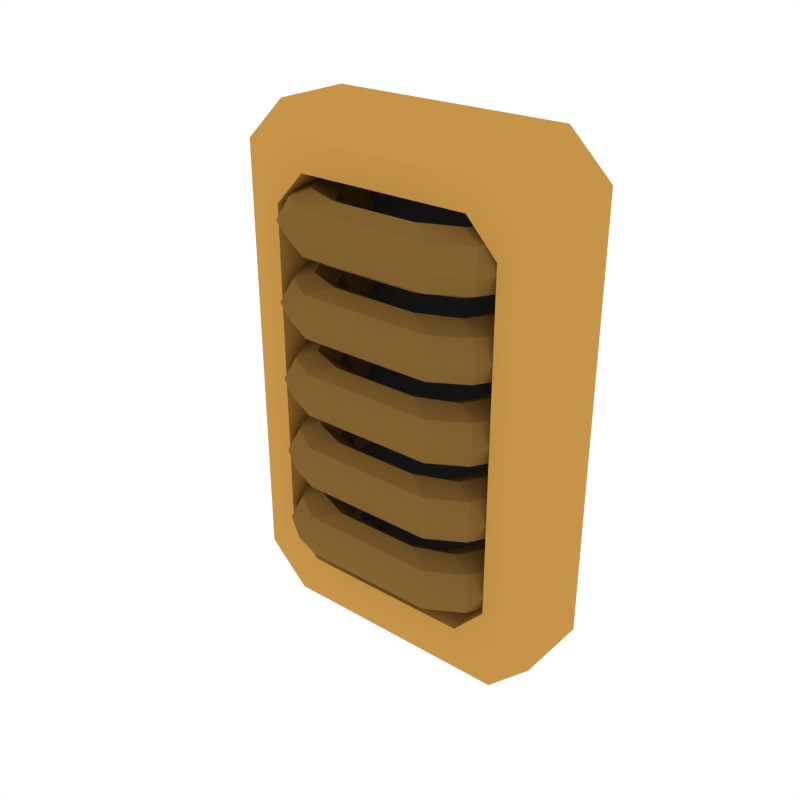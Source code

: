 # Source: Details_Vent_4.blend  (saved by Blender 3.6.13; exported with 4.5.12 LTS)
import bpy
from mathutils import Matrix  # noqa: F401  (used for matrix-valued properties, if any)

bpy.ops.wm.read_factory_settings(use_empty=True)
scene = bpy.context.scene
scene.name = 'Scene'

# ---- collections
col_collection_1 = bpy.data.collections.new('Collection 1'); scene.collection.children.link(col_collection_1)

# ---- materials (node trees are filled in below, after node groups)
mat_accent = bpy.data.materials.new('Accent')
mat_accent.alpha_threshold = 0.0
mat_accent.diffuse_color = (0.5596, 0.2977, 0.06679, 1.0)
mat_accent.roughness = 0.5
mat_darkaccent = bpy.data.materials.new('DarkAccent')
mat_darkaccent.alpha_threshold = 0.0
mat_darkaccent.diffuse_color = (0.2266, 0.1234, 0.03015, 1.0)
mat_darkaccent.roughness = 0.5
mat_black = bpy.data.materials.new('Black')
mat_black.alpha_threshold = 0.0
mat_black.diffuse_color = (0.04203, 0.04203, 0.04203, 1.0)
mat_black.roughness = 0.5

# ---- node groups
ng_auto_smooth = bpy.data.node_groups.new('Auto Smooth', 'GeometryNodeTree')
_s = ng_auto_smooth.interface.new_socket(name='Geometry', in_out='OUTPUT', socket_type='NodeSocketGeometry')
_s = ng_auto_smooth.interface.new_socket(name='Geometry', in_out='INPUT', socket_type='NodeSocketGeometry')
_s = ng_auto_smooth.interface.new_socket(name='Angle', in_out='INPUT', socket_type='NodeSocketFloat')
_s.subtype = 'ANGLE'
_s.min_value = 0.0
_s.max_value = 3.142
ng_auto_smooth.is_modifier = True
_N = ng_auto_smooth.nodes; _L = ng_auto_smooth.links
n0 = _N.new('NodeGroupOutput'); n0.name = 'Group Output'; n0.location = (480, -100)
n1 = _N.new('NodeGroupInput'); n1.name = 'Group Input'; n1.location = (-420, -300)
n2 = _N.new('NodeGroupInput'); n2.name = 'Group Input.001'; n2.location = (-60, -100)
n3 = _N.new('GeometryNodeSetShadeSmooth'); n3.name = 'Set Shade Smooth'; n3.location = (120, -100)
n3.domain = 'EDGE'
n4 = _N.new('GeometryNodeSetShadeSmooth'); n4.name = 'Set Shade Smooth.001'; n4.location = (300, -100)
n5 = _N.new('GeometryNodeInputMeshEdgeAngle'); n5.name = 'Edge Angle'; n5.location = (-420, -220)
n6 = _N.new('GeometryNodeInputEdgeSmooth'); n6.name = 'Is Edge Smooth'; n6.location = (-60, -160)
n7 = _N.new('GeometryNodeInputShadeSmooth'); n7.name = 'Is Face Smooth'; n7.location = (-240, -340)
n8 = _N.new('FunctionNodeBooleanMath'); n8.name = 'Boolean Math'; n8.location = (-60, -220)
n9 = _N.new('FunctionNodeCompare'); n9.name = 'Compare'; n9.location = (-240, -180)
n9.operation = 'LESS_EQUAL'
_L.new(n5.outputs[0], n9.inputs[0])
_L.new(n4.outputs[0], n0.inputs[0])
_L.new(n1.outputs[1], n9.inputs[1])
_L.new(n9.outputs[0], n8.inputs[0])
_L.new(n7.outputs[0], n8.inputs[1])
_L.new(n2.outputs[0], n3.inputs[0])
_L.new(n6.outputs[0], n3.inputs[1])
_L.new(n3.outputs[0], n4.inputs[0])
_L.new(n8.outputs[0], n3.inputs[2])
n0.is_active_output = True

# ---- material node trees

# ---- world
world_world = bpy.data.worlds.new('World'); scene.world = world_world
world_world.color = (1.0, 1.0, 1.0)
world_world.use_sun_shadow = False
world_world.sun_shadow_jitter_overblur = 0.0
world_world.cycles.sampling_method = 'NONE'
world_world.cycles.sample_map_resolution = 256

# ---- meshes
me_cube_065 = bpy.data.meshes.new('Cube.065')
me_cube_065.from_pydata([(-0.1191, -0.02787, -0.1394), (-0.08798, -0.02787, -0.1695), (-0.08798, -0.02787, 0.2058), (-0.1191, -0.02787, 0.1757), (-0.08798, 0.02787, -0.1695), (-0.1191, 0.02787, -0.1394), (-0.1191, 0.02787, 0.1757), (-0.08798, 0.02787, 0.2058), (0.08798, -0.02787, -0.1695), (0.1191, -0.02787, -0.1394), (0.1191, -0.02787, 0.1757), (0.08798, -0.02787, 0.2058), (0.1191, 0.02787, -0.1394), (0.08798, 0.02787, -0.1695), (0.08798, 0.02787, 0.2058), (0.1191, 0.02787, 0.1757), (-0.07219, -0.03687, -0.1488), (-0.09774, -0.03687, -0.1217), (-0.09774, -0.03687, 0.1579), (-0.07219, -0.03687, 0.185), (0.09774, -0.03687, -0.1217), (0.07219, -0.03687, -0.1488), (0.07219, -0.03687, 0.185), (0.09774, -0.03687, 0.1579), (-0.06393, -0.03687, -0.1276), (-0.08657, -0.03687, -0.1036), (-0.08657, -0.03687, 0.1399), (-0.06393, -0.03687, 0.1638), (0.08657, -0.03687, -0.1036), (0.06393, -0.03687, -0.1276), (0.06393, -0.03687, 0.1638), (0.08657, -0.03687, 0.1399), (-0.06393, 0.019, -0.1276), (-0.08657, 0.019, -0.1036), (-0.08657, 0.019, 0.1399), (-0.06393, 0.019, 0.1638), (0.08657, 0.019, -0.1036), (0.06393, 0.019, -0.1276), (0.06393, 0.019, 0.1638), (0.08657, 0.019, 0.1399), (-0.05319, 0.02095, 0.1327), (-0.05953, 0.02095, 0.148), (-0.07483, 0.02095, 0.1543), (-0.09013, 0.02095, 0.148), (-0.09647, 0.01727, 0.1327), (-0.09013, 0.02095, 0.1175), (-0.07483, 0.02095, 0.1112), (-0.05953, 0.02095, 0.1175), (-0.04882, -0.009515, 0.1327), (-0.05591, -0.009515, 0.148), (-0.07303, -0.009515, 0.1543), (-0.09014, -0.009515, 0.148), (-0.09723, -0.0132, 0.1327), (-0.09014, -0.009515, 0.1175), (-0.07303, -0.009515, 0.1112), (-0.05591, -0.009515, 0.1175), (-0.04071, -0.02259, 0.1327), (-0.04624, -0.02558, 0.148), (-0.05958, -0.03281, 0.1543), (-0.07293, -0.04004, 0.148), (-0.07845, -0.04672, 0.1327), (-0.07293, -0.04004, 0.1175), (-0.05958, -0.03281, 0.1112), (-0.04624, -0.02558, 0.1175), (-0.02535, -0.03004, 0.1327), (-0.02535, -0.03428, 0.148), (-0.03098, -0.04451, 0.1543), (-0.0481, -0.05473, 0.148), (-0.05513, -0.06265, 0.1327), (-0.0481, -0.05473, 0.1175), (-0.03098, -0.04451, 0.1112), (-0.02535, -0.03428, 0.1175), (0.05569, 0.02095, 0.1327), (0.06203, 0.02095, 0.148), (0.07733, 0.02095, 0.1543), (0.09263, 0.02095, 0.148), (0.09897, 0.01727, 0.1327), (0.09263, 0.02095, 0.1175), (0.07733, 0.02095, 0.1112), (0.06203, 0.02095, 0.1175), (0.05095, -0.009515, 0.1327), (0.05805, -0.009515, 0.148), (0.07516, -0.009515, 0.1543), (0.09227, -0.009515, 0.148), (0.09937, -0.0132, 0.1327), (0.09227, -0.009515, 0.1175), (0.07516, -0.009515, 0.1112), (0.05804, -0.009515, 0.1175), (0.04284, -0.02259, 0.1327), (0.04837, -0.02558, 0.148), (0.06172, -0.03281, 0.1543), (0.07506, -0.04004, 0.148), (0.08059, -0.04672, 0.1327), (0.07506, -0.04004, 0.1175), (0.06172, -0.03281, 0.1112), (0.04837, -0.02558, 0.1175), (0.02748, -0.03004, 0.1327), (0.02748, -0.03428, 0.148), (0.03311, -0.04451, 0.1543), (0.05023, -0.05473, 0.148), (0.05727, -0.06265, 0.1327), (0.05023, -0.05473, 0.1175), (0.03311, -0.04451, 0.1112), (0.02748, -0.03428, 0.1175), (-0.05319, 0.02095, 0.07668), (-0.05953, 0.02095, 0.09193), (-0.07483, 0.02095, 0.09824), (-0.09013, 0.02095, 0.09193), (-0.09647, 0.01727, 0.07668), (-0.09013, 0.02095, 0.06144), (-0.07483, 0.02095, 0.05512), (-0.05953, 0.02095, 0.06144), (-0.04882, -0.009515, 0.07668), (-0.05591, -0.009515, 0.09193), (-0.07303, -0.009515, 0.09824), (-0.09014, -0.009515, 0.09193), (-0.09723, -0.0132, 0.07668), (-0.09014, -0.009515, 0.06144), (-0.07303, -0.009515, 0.05512), (-0.05591, -0.009515, 0.06144), (-0.04071, -0.02259, 0.07668), (-0.04624, -0.02558, 0.09193), (-0.05958, -0.03281, 0.09824), (-0.07293, -0.04004, 0.09193), (-0.07845, -0.04672, 0.07668), (-0.07293, -0.04004, 0.06144), (-0.05958, -0.03281, 0.05512), (-0.04624, -0.02558, 0.06144), (-0.02535, -0.03004, 0.07668), (-0.02535, -0.03428, 0.09193), (-0.03098, -0.04451, 0.09824), (-0.0481, -0.05473, 0.09193), (-0.05513, -0.06265, 0.07668), (-0.0481, -0.05473, 0.06144), (-0.03098, -0.04451, 0.05512), (-0.02535, -0.03428, 0.06144), (0.05569, 0.02095, 0.07668), (0.06203, 0.02095, 0.09193), (0.07733, 0.02095, 0.09824), (0.09263, 0.02095, 0.09193), (0.09897, 0.01727, 0.07668), (0.09263, 0.02095, 0.06144), (0.07733, 0.02095, 0.05512), (0.06203, 0.02095, 0.06144), (0.05095, -0.009515, 0.07668), (0.05805, -0.009515, 0.09193), (0.07516, -0.009515, 0.09824), (0.09227, -0.009515, 0.09193), (0.09937, -0.0132, 0.07668), (0.09227, -0.009515, 0.06144), (0.07516, -0.009515, 0.05512), (0.05804, -0.009515, 0.06144), (0.04284, -0.02259, 0.07668), (0.04837, -0.02558, 0.09193), (0.06172, -0.03281, 0.09824), (0.07506, -0.04004, 0.09193), (0.08059, -0.04672, 0.07668), (0.07506, -0.04004, 0.06144), (0.06172, -0.03281, 0.05512), (0.04837, -0.02558, 0.06144), (0.02748, -0.03004, 0.07668), (0.02748, -0.03428, 0.09193), (0.03311, -0.04451, 0.09824), (0.05023, -0.05473, 0.09193), (0.05727, -0.06265, 0.07668), (0.05023, -0.05473, 0.06144), (0.03311, -0.04451, 0.05512), (0.02748, -0.03428, 0.06144), (-0.05319, 0.02095, 0.02062), (-0.05953, 0.02095, 0.03587), (-0.07483, 0.02095, 0.04218), (-0.09013, 0.02095, 0.03587), (-0.09647, 0.01727, 0.02062), (-0.09013, 0.02095, 0.005377), (-0.07483, 0.02095, -0.0009388), (-0.05953, 0.02095, 0.005377), (-0.04882, -0.009515, 0.02062), (-0.05591, -0.009515, 0.03587), (-0.07303, -0.009515, 0.04218), (-0.09014, -0.009515, 0.03587), (-0.09723, -0.0132, 0.02062), (-0.09014, -0.009515, 0.005377), (-0.07303, -0.009515, -0.0009388), (-0.05591, -0.009515, 0.005377), (-0.04071, -0.02259, 0.02062), (-0.04624, -0.02558, 0.03587), (-0.05958, -0.03281, 0.04218), (-0.07293, -0.04004, 0.03587), (-0.07845, -0.04672, 0.02062), (-0.07293, -0.04004, 0.005377), (-0.05958, -0.03281, -0.0009391), (-0.04624, -0.02558, 0.005377), (-0.02535, -0.03004, 0.02062), (-0.02535, -0.03428, 0.03587), (-0.03098, -0.04451, 0.04218), (-0.0481, -0.05473, 0.03587), (-0.05513, -0.06265, 0.02062), (-0.0481, -0.05473, 0.005377), (-0.03098, -0.04451, -0.0009389), (-0.02535, -0.03428, 0.005377), (0.05569, 0.02095, 0.02062), (0.06203, 0.02095, 0.03587), (0.07733, 0.02095, 0.04218), (0.09263, 0.02095, 0.03587), (0.09897, 0.01727, 0.02062), (0.09263, 0.02095, 0.005377), (0.07733, 0.02095, -0.0009389), (0.06203, 0.02095, 0.005377), (0.05095, -0.009515, 0.02062), (0.05805, -0.009515, 0.03587), (0.07516, -0.009515, 0.04218), (0.09227, -0.009515, 0.03587), (0.09937, -0.0132, 0.02062), (0.09227, -0.009515, 0.005377), (0.07516, -0.009515, -0.0009391), (0.05804, -0.009515, 0.005377), (0.04284, -0.02259, 0.02062), (0.04837, -0.02558, 0.03587), (0.06172, -0.03281, 0.04218), (0.07506, -0.04004, 0.03587), (0.08059, -0.04672, 0.02062), (0.07506, -0.04004, 0.005377), (0.06172, -0.03281, -0.0009389), (0.04837, -0.02558, 0.005377), (0.02748, -0.03004, 0.02062), (0.02748, -0.03428, 0.03587), (0.03311, -0.04451, 0.04218), (0.05023, -0.05473, 0.03587), (0.05727, -0.06265, 0.02062), (0.05023, -0.05473, 0.005377), (0.03311, -0.04451, -0.0009389), (0.02748, -0.03428, 0.005377), (-0.05319, 0.02095, -0.03544), (-0.05953, 0.02095, -0.02019), (-0.07483, 0.02095, -0.01388), (-0.09013, 0.02095, -0.02019), (-0.09647, 0.01727, -0.03544), (-0.09013, 0.02095, -0.05068), (-0.07483, 0.02095, -0.057), (-0.05953, 0.02095, -0.05068), (-0.04882, -0.009515, -0.03544), (-0.05591, -0.009515, -0.02019), (-0.07303, -0.009515, -0.01388), (-0.09014, -0.009515, -0.02019), (-0.09723, -0.0132, -0.03544), (-0.09014, -0.009515, -0.05068), (-0.07303, -0.009515, -0.057), (-0.05591, -0.009515, -0.05068), (-0.04071, -0.02259, -0.03544), (-0.04624, -0.02558, -0.02019), (-0.05958, -0.03281, -0.01388), (-0.07293, -0.04004, -0.02019), (-0.07845, -0.04672, -0.03544), (-0.07293, -0.04004, -0.05068), (-0.05958, -0.03281, -0.057), (-0.04624, -0.02558, -0.05068), (-0.02535, -0.03004, -0.03544), (-0.02535, -0.03428, -0.02019), (-0.03098, -0.04451, -0.01388), (-0.0481, -0.05473, -0.02019), (-0.05513, -0.06265, -0.03544), (-0.0481, -0.05473, -0.05068), (-0.03098, -0.04451, -0.057), (-0.02535, -0.03428, -0.05068), (0.05569, 0.02095, -0.03544), (0.06203, 0.02095, -0.02019), (0.07733, 0.02095, -0.01388), (0.09263, 0.02095, -0.02019), (0.09897, 0.01727, -0.03544), (0.09263, 0.02095, -0.05068), (0.07733, 0.02095, -0.057), (0.06203, 0.02095, -0.05068), (0.05095, -0.009515, -0.03544), (0.05805, -0.009515, -0.02019), (0.07516, -0.009515, -0.01388), (0.09227, -0.009515, -0.02019), (0.09937, -0.0132, -0.03544), (0.09227, -0.009515, -0.05068), (0.07516, -0.009515, -0.057), (0.05804, -0.009515, -0.05068), (0.04284, -0.02259, -0.03544), (0.04837, -0.02558, -0.02019), (0.06172, -0.03281, -0.01388), (0.07506, -0.04004, -0.02019), (0.08059, -0.04672, -0.03544), (0.07506, -0.04004, -0.05068), (0.06172, -0.03281, -0.057), (0.04837, -0.02558, -0.05068), (0.02748, -0.03004, -0.03544), (0.02748, -0.03428, -0.02019), (0.03311, -0.04451, -0.01388), (0.05023, -0.05473, -0.02019), (0.05727, -0.06265, -0.03544), (0.05023, -0.05473, -0.05068), (0.03311, -0.04451, -0.057), (0.02748, -0.03428, -0.05068), (-0.05319, 0.02095, -0.0915), (-0.05953, 0.02095, -0.07625), (-0.07483, 0.02095, -0.06994), (-0.09013, 0.02095, -0.07625), (-0.09647, 0.01727, -0.0915), (-0.09013, 0.02095, -0.1067), (-0.07483, 0.02095, -0.1131), (-0.05953, 0.02095, -0.1067), (-0.04882, -0.009515, -0.0915), (-0.05591, -0.009515, -0.07625), (-0.07303, -0.009515, -0.06994), (-0.09014, -0.009515, -0.07625), (-0.09723, -0.0132, -0.0915), (-0.09014, -0.009515, -0.1067), (-0.07303, -0.009515, -0.1131), (-0.05591, -0.009515, -0.1067), (-0.04071, -0.02259, -0.0915), (-0.04624, -0.02558, -0.07625), (-0.05958, -0.03281, -0.06994), (-0.07293, -0.04004, -0.07625), (-0.07845, -0.04672, -0.0915), (-0.07293, -0.04004, -0.1067), (-0.05958, -0.03281, -0.1131), (-0.04624, -0.02558, -0.1067), (-0.02535, -0.03004, -0.0915), (-0.02535, -0.03428, -0.07625), (-0.03098, -0.04451, -0.06994), (-0.0481, -0.05473, -0.07625), (-0.05513, -0.06265, -0.0915), (-0.0481, -0.05473, -0.1067), (-0.03098, -0.04451, -0.1131), (-0.02535, -0.03428, -0.1067), (0.05569, 0.02095, -0.0915), (0.06203, 0.02095, -0.07625), (0.07733, 0.02095, -0.06994), (0.09263, 0.02095, -0.07625), (0.09897, 0.01727, -0.0915), (0.09263, 0.02095, -0.1067), (0.07733, 0.02095, -0.1131), (0.06203, 0.02095, -0.1067), (0.05095, -0.009515, -0.0915), (0.05805, -0.009515, -0.07625), (0.07516, -0.009515, -0.06994), (0.09227, -0.009515, -0.07625), (0.09937, -0.0132, -0.0915), (0.09227, -0.009515, -0.1067), (0.07516, -0.009515, -0.1131), (0.05804, -0.009515, -0.1067), (0.04284, -0.02259, -0.0915), (0.04837, -0.02558, -0.07625), (0.06172, -0.03281, -0.06994), (0.07506, -0.04004, -0.07625), (0.08059, -0.04672, -0.0915), (0.07506, -0.04004, -0.1067), (0.06172, -0.03281, -0.1131), (0.04837, -0.02558, -0.1067), (0.02748, -0.03004, -0.0915), (0.02748, -0.03428, -0.07625), (0.03311, -0.04451, -0.06994), (0.05023, -0.05473, -0.07625), (0.05727, -0.06265, -0.0915), (0.05023, -0.05473, -0.1067), (0.03311, -0.04451, -0.1131), (0.02748, -0.03428, -0.1067)], [], [(10, 11, 22, 23), (12, 15, 10, 9), (14, 7, 2, 11), (0, 3, 6, 5), (4, 1, 0, 5), (2, 7, 6, 3), (8, 13, 12, 9), (14, 11, 10, 15), (4, 13, 8, 1), (23, 22, 30, 31), (11, 2, 19, 22), (8, 9, 20, 21), (1, 8, 21, 16), (2, 3, 18, 19), (0, 1, 16, 17), (9, 10, 23, 20), (3, 0, 17, 18), (30, 27, 35, 38), (19, 18, 26, 27), (20, 23, 31, 28), (16, 21, 29, 24), (21, 20, 28, 29), (17, 16, 24, 25), (22, 19, 27, 30), (18, 17, 25, 26), (37, 36, 39, 38, 35, 34, 33, 32), (26, 25, 33, 34), (31, 30, 38, 39), (27, 26, 34, 35), (28, 31, 39, 36), (24, 29, 37, 32), (29, 28, 36, 37), (25, 24, 32, 33), (40, 48, 55, 47), (41, 49, 48, 40), (42, 50, 49, 41), (43, 51, 50, 42), (44, 52, 51, 43), (45, 53, 52, 44), (46, 54, 53, 45), (47, 55, 54, 46), (53, 54, 62, 61), (54, 55, 63, 62), (55, 48, 56, 63), (50, 51, 59, 58), (52, 53, 61, 60), (49, 50, 58, 57), (48, 49, 57, 56), (51, 52, 60, 59), (57, 58, 66, 65), (62, 63, 71, 70), (60, 61, 69, 68), (61, 62, 70, 69), (63, 56, 64, 71), (59, 60, 68, 67), (58, 59, 67, 66), (56, 57, 65, 64), (101, 69, 70, 102), (103, 71, 64, 96), (99, 67, 68, 100), (98, 66, 67, 99), (96, 64, 65, 97), (97, 65, 66, 98), (102, 70, 71, 103), (72, 79, 87, 80), (73, 72, 80, 81), (74, 73, 81, 82), (75, 74, 82, 83), (76, 75, 83, 84), (77, 76, 84, 85), (78, 77, 85, 86), (79, 78, 86, 87), (85, 93, 94, 86), (86, 94, 95, 87), (87, 95, 88, 80), (82, 90, 91, 83), (84, 92, 93, 85), (81, 89, 90, 82), (80, 88, 89, 81), (83, 91, 92, 84), (89, 97, 98, 90), (94, 102, 103, 95), (92, 100, 101, 93), (93, 101, 102, 94), (95, 103, 96, 88), (91, 99, 100, 92), (90, 98, 99, 91), (88, 96, 97, 89), (100, 68, 69, 101), (104, 112, 119, 111), (105, 113, 112, 104), (106, 114, 113, 105), (107, 115, 114, 106), (108, 116, 115, 107), (109, 117, 116, 108), (110, 118, 117, 109), (111, 119, 118, 110), (117, 118, 126, 125), (118, 119, 127, 126), (119, 112, 120, 127), (114, 115, 123, 122), (116, 117, 125, 124), (113, 114, 122, 121), (112, 113, 121, 120), (115, 116, 124, 123), (121, 122, 130, 129), (126, 127, 135, 134), (124, 125, 133, 132), (125, 126, 134, 133), (127, 120, 128, 135), (123, 124, 132, 131), (122, 123, 131, 130), (120, 121, 129, 128), (165, 133, 134, 166), (167, 135, 128, 160), (163, 131, 132, 164), (162, 130, 131, 163), (160, 128, 129, 161), (161, 129, 130, 162), (166, 134, 135, 167), (136, 143, 151, 144), (137, 136, 144, 145), (138, 137, 145, 146), (139, 138, 146, 147), (140, 139, 147, 148), (141, 140, 148, 149), (142, 141, 149, 150), (143, 142, 150, 151), (149, 157, 158, 150), (150, 158, 159, 151), (151, 159, 152, 144), (146, 154, 155, 147), (148, 156, 157, 149), (145, 153, 154, 146), (144, 152, 153, 145), (147, 155, 156, 148), (153, 161, 162, 154), (158, 166, 167, 159), (156, 164, 165, 157), (157, 165, 166, 158), (159, 167, 160, 152), (155, 163, 164, 156), (154, 162, 163, 155), (152, 160, 161, 153), (164, 132, 133, 165), (168, 176, 183, 175), (169, 177, 176, 168), (170, 178, 177, 169), (171, 179, 178, 170), (172, 180, 179, 171), (173, 181, 180, 172), (174, 182, 181, 173), (175, 183, 182, 174), (181, 182, 190, 189), (182, 183, 191, 190), (183, 176, 184, 191), (178, 179, 187, 186), (180, 181, 189, 188), (177, 178, 186, 185), (176, 177, 185, 184), (179, 180, 188, 187), (185, 186, 194, 193), (190, 191, 199, 198), (188, 189, 197, 196), (189, 190, 198, 197), (191, 184, 192, 199), (187, 188, 196, 195), (186, 187, 195, 194), (184, 185, 193, 192), (229, 197, 198, 230), (231, 199, 192, 224), (227, 195, 196, 228), (226, 194, 195, 227), (224, 192, 193, 225), (225, 193, 194, 226), (230, 198, 199, 231), (200, 207, 215, 208), (201, 200, 208, 209), (202, 201, 209, 210), (203, 202, 210, 211), (204, 203, 211, 212), (205, 204, 212, 213), (206, 205, 213, 214), (207, 206, 214, 215), (213, 221, 222, 214), (214, 222, 223, 215), (215, 223, 216, 208), (210, 218, 219, 211), (212, 220, 221, 213), (209, 217, 218, 210), (208, 216, 217, 209), (211, 219, 220, 212), (217, 225, 226, 218), (222, 230, 231, 223), (220, 228, 229, 221), (221, 229, 230, 222), (223, 231, 224, 216), (219, 227, 228, 220), (218, 226, 227, 219), (216, 224, 225, 217), (228, 196, 197, 229), (232, 240, 247, 239), (233, 241, 240, 232), (234, 242, 241, 233), (235, 243, 242, 234), (236, 244, 243, 235), (237, 245, 244, 236), (238, 246, 245, 237), (239, 247, 246, 238), (245, 246, 254, 253), (246, 247, 255, 254), (247, 240, 248, 255), (242, 243, 251, 250), (244, 245, 253, 252), (241, 242, 250, 249), (240, 241, 249, 248), (243, 244, 252, 251), (249, 250, 258, 257), (254, 255, 263, 262), (252, 253, 261, 260), (253, 254, 262, 261), (255, 248, 256, 263), (251, 252, 260, 259), (250, 251, 259, 258), (248, 249, 257, 256), (293, 261, 262, 294), (295, 263, 256, 288), (291, 259, 260, 292), (290, 258, 259, 291), (288, 256, 257, 289), (289, 257, 258, 290), (294, 262, 263, 295), (264, 271, 279, 272), (265, 264, 272, 273), (266, 265, 273, 274), (267, 266, 274, 275), (268, 267, 275, 276), (269, 268, 276, 277), (270, 269, 277, 278), (271, 270, 278, 279), (277, 285, 286, 278), (278, 286, 287, 279), (279, 287, 280, 272), (274, 282, 283, 275), (276, 284, 285, 277), (273, 281, 282, 274), (272, 280, 281, 273), (275, 283, 284, 276), (281, 289, 290, 282), (286, 294, 295, 287), (284, 292, 293, 285), (285, 293, 294, 286), (287, 295, 288, 280), (283, 291, 292, 284), (282, 290, 291, 283), (280, 288, 289, 281), (292, 260, 261, 293), (296, 304, 311, 303), (297, 305, 304, 296), (298, 306, 305, 297), (299, 307, 306, 298), (300, 308, 307, 299), (301, 309, 308, 300), (302, 310, 309, 301), (303, 311, 310, 302), (309, 310, 318, 317), (310, 311, 319, 318), (311, 304, 312, 319), (306, 307, 315, 314), (308, 309, 317, 316), (305, 306, 314, 313), (304, 305, 313, 312), (307, 308, 316, 315), (313, 314, 322, 321), (318, 319, 327, 326), (316, 317, 325, 324), (317, 318, 326, 325), (319, 312, 320, 327), (315, 316, 324, 323), (314, 315, 323, 322), (312, 313, 321, 320), (357, 325, 326, 358), (359, 327, 320, 352), (355, 323, 324, 356), (354, 322, 323, 355), (352, 320, 321, 353), (353, 321, 322, 354), (358, 326, 327, 359), (328, 335, 343, 336), (329, 328, 336, 337), (330, 329, 337, 338), (331, 330, 338, 339), (332, 331, 339, 340), (333, 332, 340, 341), (334, 333, 341, 342), (335, 334, 342, 343), (341, 349, 350, 342), (342, 350, 351, 343), (343, 351, 344, 336), (338, 346, 347, 339), (340, 348, 349, 341), (337, 345, 346, 338), (336, 344, 345, 337), (339, 347, 348, 340), (345, 353, 354, 346), (350, 358, 359, 351), (348, 356, 357, 349), (349, 357, 358, 350), (351, 359, 352, 344), (347, 355, 356, 348), (346, 354, 355, 347), (344, 352, 353, 345), (356, 324, 325, 357)])
me_cube_065.polygons.foreach_set('use_smooth', [True] * 313)
me_cube_065.polygons.foreach_set('material_index', [0, 0, 0, 0, 0, 0, 0, 0, 0, 0, 0, 0, 0, 0, 0, 0, 0, 0, 0, 0, 0, 0, 0, 0, 0, 2, 0, 0, 0, 0, 0, 0, 0, 1, 1, 1, 1, 1, 1, 1, 1, 1, 1, 1, 1, 1, 1, 1, 1, 1, 1, 1, 1, 1, 1, 1, 1, 1, 1, 1, 1, 1, 1, 1, 1, 1, 1, 1, 1, 1, 1, 1, 1, 1, 1, 1, 1, 1, 1, 1, 1, 1, 1, 1, 1, 1, 1, 1, 1, 1, 1, 1, 1, 1, 1, 1, 1, 1, 1, 1, 1, 1, 1, 1, 1, 1, 1, 1, 1, 1, 1, 1, 1, 1, 1, 1, 1, 1, 1, 1, 1, 1, 1, 1, 1, 1, 1, 1, 1, 1, 1, 1, 1, 1, 1, 1, 1, 1, 1, 1, 1, 1, 1, 1, 1, 1, 1, 1, 1, 1, 1, 1, 1, 1, 1, 1, 1, 1, 1, 1, 1, 1, 1, 1, 1, 1, 1, 1, 1, 1, 1, 1, 1, 1, 1, 1, 1, 1, 1, 1, 1, 1, 1, 1, 1, 1, 1, 1, 1, 1, 1, 1, 1, 1, 1, 1, 1, 1, 1, 1, 1, 1, 1, 1, 1, 1, 1, 1, 1, 1, 1, 1, 1, 1, 1, 1, 1, 1, 1, 1, 1, 1, 1, 1, 1, 1, 1, 1, 1, 1, 1, 1, 1, 1, 1, 1, 1, 1, 1, 1, 1, 1, 1, 1, 1, 1, 1, 1, 1, 1, 1, 1, 1, 1, 1, 1, 1, 1, 1, 1, 1, 1, 1, 1, 1, 1, 1, 1, 1, 1, 1, 1, 1, 1, 1, 1, 1, 1, 1, 1, 1, 1, 1, 1, 1, 1, 1, 1, 1, 1, 1, 1, 1, 1, 1, 1, 1, 1, 1, 1, 1, 1, 1, 1, 1, 1, 1, 1, 1, 1, 1, 1, 1])
me_cube_065.materials.append(mat_accent)
me_cube_065.materials.append(mat_darkaccent)
me_cube_065.materials.append(mat_black)
me_cube_065.use_remesh_preserve_volume = False
me_cube_065.use_remesh_preserve_attributes = False
me_cube_065.use_mirror_vertex_groups = False
me_cube_065.update()

# ---- objects
ob_details_vent_4 = bpy.data.objects.new('Details_Vent_4', me_cube_065)

# ---- transforms, parenting, visibility, modifiers, constraints
ob_details_vent_4.location = (0.0, 0.0, 0.0)
ob_details_vent_4.lineart.crease_threshold = 0.0
_m = ob_details_vent_4.modifiers.new('Auto Smooth', 'NODES')
_m.node_group = ng_auto_smooth
_gi = [s.identifier for s in ng_auto_smooth.interface.items_tree if s.item_type == 'SOCKET' and s.in_out == 'INPUT']
_m[_gi[1]] = 0.199  # Angle

# ---- collection membership
col_collection_1.objects.link(ob_details_vent_4)

# ---- scene / render settings (as saved in the file)
scene.frame_start = 1; scene.frame_end = 250; scene.frame_set(0)
scene.render.engine = 'CYCLES'
scene.render.resolution_x = 1000
scene.render.resolution_y = 1000
scene.render.dither_intensity = 0.0
scene.cycles.samples = 200
scene.cycles.sampling_pattern = 'TABULATED_SOBOL'
scene.cycles.light_sampling_threshold = 0.0
scene.cycles.use_adaptive_sampling = False
scene.cycles.use_light_tree = False
scene.cycles.caustics_reflective = False
scene.cycles.caustics_refractive = False
scene.cycles.blur_glossy = 0.0
scene.cycles.max_bounces = 2
scene.cycles.pixel_filter_type = 'GAUSSIAN'
scene.cycles.sample_clamp_indirect = 0.0
scene.view_settings.view_transform = 'Standard'
bpy.context.view_layer.update()

# ---- added for rendering (the .blend has no active camera): camera
cam_auto = bpy.data.cameras.new('AutoCamera')
cam_auto.lens = 50.0
cam_auto.sensor_width = 36.0
cam_auto.clip_end = 1000.0
ob_auto_camera = bpy.data.objects.new('AutoCamera', cam_auto)
scene.collection.objects.link(ob_auto_camera)
ob_auto_camera.location = (0.419758, -0.521097, 0.353935)
ob_auto_camera.rotation_euler = (1.09748, -7.21219e-08, 0.694738)
scene.camera = ob_auto_camera
bpy.context.view_layer.update()

